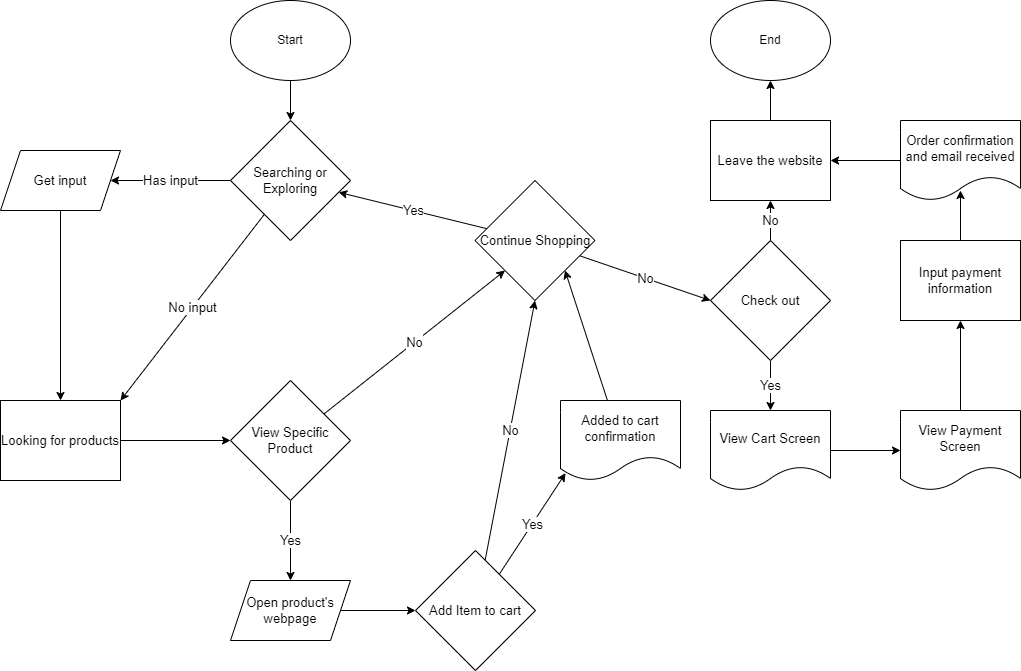

The diagram above was exported from draw.io. Its source (the exported page's mxGraphModel, read from the mxfile embedded in the PNG):
<mxGraphModel dx="917" dy="771" grid="1" gridSize="10" guides="1" tooltips="1" connect="1" arrows="1" fold="1" page="1" pageScale="1" pageWidth="1169" pageHeight="827" math="0" shadow="0">
  <root>
    <mxCell id="0" />
    <mxCell id="1" parent="0" />
    <mxCell id="5" style="edgeStyle=none;html=1;entryX=0.5;entryY=0;entryDx=0;entryDy=0;fontSize=13;" edge="1" parent="1" source="2" target="3">
      <mxGeometry relative="1" as="geometry" />
    </mxCell>
    <mxCell id="2" value="Start" style="ellipse;whiteSpace=wrap;html=1;" vertex="1" parent="1">
      <mxGeometry x="280" width="120" height="80" as="geometry" />
    </mxCell>
    <mxCell id="82" value="No input" style="edgeStyle=none;rounded=1;html=1;entryX=1;entryY=0;entryDx=0;entryDy=0;fontSize=13;" edge="1" parent="1" source="3" target="6">
      <mxGeometry relative="1" as="geometry" />
    </mxCell>
    <mxCell id="84" value="Has input" style="edgeStyle=none;rounded=1;html=1;entryX=1;entryY=0.5;entryDx=0;entryDy=0;fontSize=13;" edge="1" parent="1" source="3" target="55">
      <mxGeometry relative="1" as="geometry" />
    </mxCell>
    <mxCell id="3" value="Searching or Exploring" style="rhombus;whiteSpace=wrap;html=1;fontSize=13;" vertex="1" parent="1">
      <mxGeometry x="280" y="120" width="120" height="120" as="geometry" />
    </mxCell>
    <mxCell id="43" style="edgeStyle=none;rounded=1;html=1;entryX=0;entryY=0.5;entryDx=0;entryDy=0;fontSize=13;" edge="1" parent="1" source="6" target="11">
      <mxGeometry relative="1" as="geometry" />
    </mxCell>
    <mxCell id="6" value="Looking for products" style="rounded=0;whiteSpace=wrap;html=1;fontSize=13;" vertex="1" parent="1">
      <mxGeometry x="50" y="400" width="120" height="80" as="geometry" />
    </mxCell>
    <mxCell id="64" value="Yes" style="edgeStyle=none;rounded=1;html=1;entryX=0.5;entryY=0;entryDx=0;entryDy=0;fontSize=13;" edge="1" parent="1" source="11" target="60">
      <mxGeometry relative="1" as="geometry" />
    </mxCell>
    <mxCell id="85" value="No" style="edgeStyle=none;rounded=1;html=1;entryX=0;entryY=1;entryDx=0;entryDy=0;fontSize=13;" edge="1" parent="1" source="11" target="44">
      <mxGeometry relative="1" as="geometry" />
    </mxCell>
    <mxCell id="11" value="View Specific Product" style="rhombus;whiteSpace=wrap;html=1;fontSize=13;" vertex="1" parent="1">
      <mxGeometry x="280" y="380" width="120" height="120" as="geometry" />
    </mxCell>
    <mxCell id="47" value="Yes" style="edgeStyle=none;rounded=1;html=1;fontSize=13;" edge="1" parent="1" source="44" target="3">
      <mxGeometry relative="1" as="geometry" />
    </mxCell>
    <mxCell id="70" value="No" style="edgeStyle=none;rounded=1;html=1;entryX=0;entryY=0.5;entryDx=0;entryDy=0;fontSize=13;" edge="1" parent="1" source="44" target="69">
      <mxGeometry relative="1" as="geometry" />
    </mxCell>
    <mxCell id="44" value="Continue Shopping" style="rhombus;whiteSpace=wrap;html=1;fontSize=13;" vertex="1" parent="1">
      <mxGeometry x="524.5" y="180" width="120" height="120" as="geometry" />
    </mxCell>
    <mxCell id="62" value="No" style="edgeStyle=none;rounded=1;html=1;entryX=0.5;entryY=1;entryDx=0;entryDy=0;fontSize=13;" edge="1" parent="1" source="51" target="44">
      <mxGeometry relative="1" as="geometry" />
    </mxCell>
    <mxCell id="66" value="Yes" style="edgeStyle=none;rounded=1;html=1;entryX=0.042;entryY=0.908;entryDx=0;entryDy=0;entryPerimeter=0;fontSize=13;" edge="1" parent="1" source="51" target="65">
      <mxGeometry relative="1" as="geometry" />
    </mxCell>
    <mxCell id="51" value="Add Item to cart" style="rhombus;whiteSpace=wrap;html=1;fontSize=13;" vertex="1" parent="1">
      <mxGeometry x="465" y="550" width="120" height="120" as="geometry" />
    </mxCell>
    <mxCell id="57" style="edgeStyle=none;rounded=1;html=1;entryX=0.5;entryY=0;entryDx=0;entryDy=0;fontSize=13;" edge="1" parent="1" source="55" target="6">
      <mxGeometry relative="1" as="geometry" />
    </mxCell>
    <mxCell id="55" value="Get input" style="shape=parallelogram;perimeter=parallelogramPerimeter;whiteSpace=wrap;html=1;fixedSize=1;fontSize=13;gradientColor=none;" vertex="1" parent="1">
      <mxGeometry x="50" y="150" width="120" height="60" as="geometry" />
    </mxCell>
    <mxCell id="61" style="edgeStyle=none;rounded=1;html=1;entryX=0;entryY=0.5;entryDx=0;entryDy=0;fontSize=13;" edge="1" parent="1" source="60" target="51">
      <mxGeometry relative="1" as="geometry" />
    </mxCell>
    <mxCell id="60" value="Open product's webpage" style="shape=parallelogram;perimeter=parallelogramPerimeter;whiteSpace=wrap;html=1;fixedSize=1;fontSize=13;gradientColor=none;" vertex="1" parent="1">
      <mxGeometry x="280" y="580" width="120" height="60" as="geometry" />
    </mxCell>
    <mxCell id="67" style="edgeStyle=none;rounded=1;html=1;entryX=1;entryY=1;entryDx=0;entryDy=0;fontSize=13;" edge="1" parent="1" source="65" target="44">
      <mxGeometry relative="1" as="geometry" />
    </mxCell>
    <mxCell id="65" value="Added to cart confirmation" style="shape=document;whiteSpace=wrap;html=1;boundedLbl=1;fontSize=13;gradientColor=none;" vertex="1" parent="1">
      <mxGeometry x="610" y="400" width="120" height="80" as="geometry" />
    </mxCell>
    <mxCell id="72" value="Yes" style="edgeStyle=none;rounded=1;html=1;entryX=0.5;entryY=0;entryDx=0;entryDy=0;fontSize=13;" edge="1" parent="1" source="69" target="71">
      <mxGeometry relative="1" as="geometry" />
    </mxCell>
    <mxCell id="86" value="No" style="edgeStyle=none;rounded=1;html=1;entryX=0.5;entryY=1;entryDx=0;entryDy=0;fontSize=13;" edge="1" parent="1" source="69" target="79">
      <mxGeometry relative="1" as="geometry" />
    </mxCell>
    <mxCell id="69" value="Check out" style="rhombus;whiteSpace=wrap;html=1;fontSize=13;" vertex="1" parent="1">
      <mxGeometry x="760" y="240" width="120" height="120" as="geometry" />
    </mxCell>
    <mxCell id="74" style="edgeStyle=none;rounded=1;html=1;entryX=0;entryY=0.5;entryDx=0;entryDy=0;fontSize=13;" edge="1" parent="1" source="71" target="73">
      <mxGeometry relative="1" as="geometry" />
    </mxCell>
    <mxCell id="71" value="View Cart Screen" style="shape=document;whiteSpace=wrap;html=1;boundedLbl=1;fontSize=13;gradientColor=none;" vertex="1" parent="1">
      <mxGeometry x="760" y="410" width="120" height="80" as="geometry" />
    </mxCell>
    <mxCell id="76" style="edgeStyle=none;rounded=1;html=1;entryX=0.5;entryY=1;entryDx=0;entryDy=0;fontSize=13;" edge="1" parent="1" source="73" target="75">
      <mxGeometry relative="1" as="geometry" />
    </mxCell>
    <mxCell id="73" value="View Payment Screen" style="shape=document;whiteSpace=wrap;html=1;boundedLbl=1;fontSize=13;gradientColor=none;" vertex="1" parent="1">
      <mxGeometry x="950" y="410" width="120" height="80" as="geometry" />
    </mxCell>
    <mxCell id="78" style="edgeStyle=none;rounded=1;html=1;entryX=0.5;entryY=0.875;entryDx=0;entryDy=0;entryPerimeter=0;fontSize=13;" edge="1" parent="1" source="75" target="77">
      <mxGeometry relative="1" as="geometry" />
    </mxCell>
    <mxCell id="75" value="Input payment information" style="rounded=0;whiteSpace=wrap;html=1;fontSize=13;" vertex="1" parent="1">
      <mxGeometry x="950" y="240" width="120" height="80" as="geometry" />
    </mxCell>
    <mxCell id="87" style="edgeStyle=none;rounded=1;html=1;entryX=1;entryY=0.5;entryDx=0;entryDy=0;fontSize=13;" edge="1" parent="1" source="77" target="79">
      <mxGeometry relative="1" as="geometry" />
    </mxCell>
    <mxCell id="77" value="Order confirmation and email received" style="shape=document;whiteSpace=wrap;html=1;boundedLbl=1;fontSize=13;gradientColor=none;" vertex="1" parent="1">
      <mxGeometry x="950" y="120" width="120" height="80" as="geometry" />
    </mxCell>
    <mxCell id="81" style="edgeStyle=none;rounded=1;html=1;entryX=0.5;entryY=1;entryDx=0;entryDy=0;fontSize=13;" edge="1" parent="1" source="79" target="80">
      <mxGeometry relative="1" as="geometry" />
    </mxCell>
    <mxCell id="79" value="Leave the website" style="rounded=0;whiteSpace=wrap;html=1;fontSize=13;" vertex="1" parent="1">
      <mxGeometry x="760" y="120" width="120" height="80" as="geometry" />
    </mxCell>
    <mxCell id="80" value="End" style="ellipse;whiteSpace=wrap;html=1;" vertex="1" parent="1">
      <mxGeometry x="760" width="120" height="80" as="geometry" />
    </mxCell>
  </root>
</mxGraphModel>